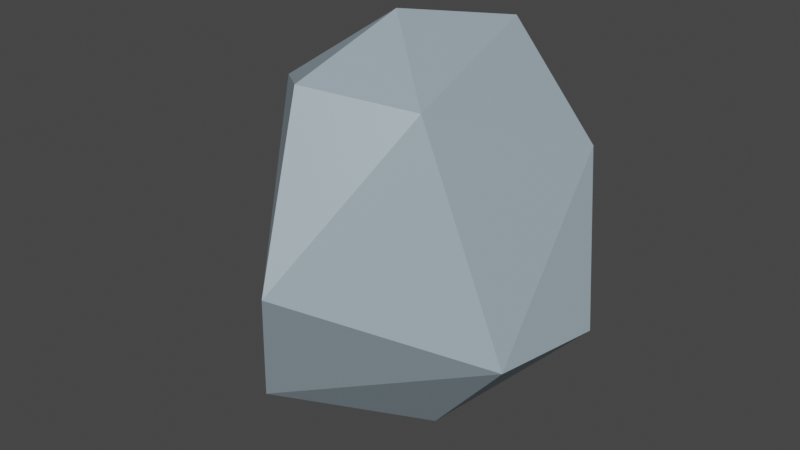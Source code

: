 # Source: rock.blend  (saved by Blender 2.82.7; exported with 4.5.12 LTS)
import bpy
from mathutils import Matrix  # noqa: F401  (used for matrix-valued properties, if any)

bpy.ops.wm.read_factory_settings(use_empty=True)
scene = bpy.context.scene
scene.name = 'Scene'

# ---- images (referenced by path relative to the original .blend; pixels are not part of the script)
import os
ASSET_DIR = os.environ.get("B2B_ASSET_DIR", "")  # directory of the original .blend (textures are referenced by path, not embedded)
HERE = os.path.dirname(os.path.abspath(__file__))  # packed textures are extracted next to this script under _unpacked/

def load_image(name, relpath, width, height, colorspace="sRGB"):
    """Load a texture the original file referenced (path relative to the .blend, or extracted next to this script)."""
    p = next((c for c in (os.path.join(HERE, relpath), os.path.join(ASSET_DIR, relpath)) if relpath and os.path.exists(c)), "")
    if p:
        img = bpy.data.images.load(p, check_existing=True)
        img.name = name
    else:  # same state as the original file: an image datablock whose file is absent (Cycles renders it pink)
        img = bpy.data.images.new(name, width, height)
        img.source = "FILE"
        img.filepath = "//" + (relpath or name)
    img.colorspace_settings.name = colorspace
    return img
img_rocktexture = load_image('rockTexture', '_unpacked/rockTexture.23f6cb29.png', 512, 512, 'sRGB')
img_rocktexture_001 = load_image('rockTexture.001', '_unpacked/rockTexture.f1215cd2.png', 1024, 1024, 'sRGB')

# ---- materials (node trees are filled in below, after node groups)
mat_material_001 = bpy.data.materials.new('Material.001')
mat_material_001.use_transparent_shadow = False

# ---- material node trees
mat_material_001.use_nodes = True; mat_material_001.node_tree.nodes.clear()
_N = mat_material_001.node_tree.nodes; _L = mat_material_001.node_tree.links
n0 = _N.new('ShaderNodeOutputMaterial'); n0.name = 'Material Output'; n0.location = (300, 300)
n1 = _N.new('ShaderNodeBsdfPrincipled'); n1.name = 'Principled BSDF'; n1.location = (10, 300)
n1.distribution = 'GGX'
n1.subsurface_method = 'BURLEY'
n1.inputs[3].default_value = 1.45
n1.inputs[27].default_value = (0.0, 0.0, 0.0, 1.0)
n1.inputs[28].default_value = 1.0
n2 = _N.new('ShaderNodeTexImage'); n2.name = 'Image Texture'; n2.location = (-280, 260)
n2.image = img_rocktexture
n3 = _N.new('ShaderNodeTexImage'); n3.name = 'Image Texture.001'; n3.location = (0, 0)
n3.image = img_rocktexture_001
_L.new(n1.outputs[0], n0.inputs[0])
_L.new(n2.outputs[0], n1.inputs[0])
n0.is_active_output = True

# ---- world
world_world = bpy.data.worlds.new('World'); scene.world = world_world
world_world.use_nodes = True; world_world.node_tree.nodes.clear()
_N = world_world.node_tree.nodes; _L = world_world.node_tree.links
n0 = _N.new('ShaderNodeOutputWorld'); n0.name = 'World Output'; n0.location = (300, 300)
n1 = _N.new('ShaderNodeBackground'); n1.name = 'Background'; n1.location = (10, 300)
n1.inputs[0].default_value = (0.05088, 0.05088, 0.05088, 1.0)
_L.new(n1.outputs[0], n0.inputs[0])
n0.is_active_output = True
world_world.color = (0.05088, 0.05088, 0.05088)
world_world.use_sun_shadow = False
world_world.sun_shadow_jitter_overblur = 0.0

# ---- meshes
me_sphere = bpy.data.meshes.new('Sphere')
me_sphere.from_pydata([(-0.1705, 0.8028, 0.3617), (0.1408, 0.5144, 0.9213), (0.1698, 0.5749, -0.6411), (0.6288, 0.4671, 0.4082), (0.8101, 0.2604, -0.42), (0.7445, -0.3662, -0.3626), (0.3291, -0.4267, 0.7573), (0.2238, -0.1583, -0.9859), (-0.1427, -0.6707, 0.8419), (0.0261, -1.08, 0.06249), (-0.2572, -0.8349, -0.6684), (-0.4989, -0.1307, -0.6649), (-0.8545, -0.1966, -0.3739), (-0.1123, -0.05488, 1.032), (-0.6649, -0.1943, 0.6405), (-0.4311, 0.7099, -0.2881)], [], [(15, 2, 7), (0, 3, 2), (1, 3, 0), (1, 13, 6), (1, 6, 3), (3, 4, 2), (2, 4, 7), (3, 5, 4), (5, 6, 9), (5, 10, 7), (6, 8, 9), (6, 13, 8), (8, 13, 14), (9, 14, 12), (12, 15, 11), (14, 15, 12), (0, 2, 15), (3, 6, 5), (4, 5, 7), (5, 9, 10), (9, 8, 14), (7, 10, 11), (10, 12, 11), (10, 9, 12), (11, 15, 7), (13, 1, 14), (15, 14, 0), (14, 1, 0)])
_uv = me_sphere.uv_layers.new(name='UVMap')
_uv.uv.foreach_set('vector', [0.8282, 0.3907, 0.6662, 0.3827, 0.4054, 0.1135, 0.778, 0.6375, 0.5992, 0.6475, 0.6662, 0.3827, 0.7107, 0.8318, 0.5992, 0.6475, 0.778, 0.6375, 0.7107, 0.8318, 0.6477, 1.0, 0.3874, 0.7656, 0.7107, 0.8318, 0.3874, 0.7656, 0.5992, 0.6475, 0.5992, 0.6475, 0.5534, 0.3537, 0.6662, 0.3827, 0.6662, 0.3827, 0.5534, 0.3537, 0.4054, 0.1135, 0.5992, 0.6475, 0.4246, 0.3537, 0.5534, 0.3537, 0.4246, 0.3537, 0.3874, 0.7656, 0.2563, 0.5131, 0.4246, 0.3537, 0.1938, 0.3038, 0.4054, 0.1135, 0.3874, 0.7656, 0.2073, 0.7747, 0.2563, 0.5131, 0.3874, 0.7656, 0.1821, 0.9365, 0.2073, 0.7747, 0.2073, 0.7747, 0.1821, 0.9365, 0.0569, 0.7141, 0.2563, 0.5131, 0.0569, 0.7141, 0.04858, 0.3763, 0.98, 0.4491, 0.8282, 0.3907, 0.9781, 0.3106, 0.9893, 0.7787, 0.8282, 0.3907, 0.98, 0.4491, 0.778, 0.6375, 0.6662, 0.3827, 0.8282, 0.3907, 0.5992, 0.6475, 0.3874, 0.7656, 0.4246, 0.3537, 0.5534, 0.3537, 0.4246, 0.3537, 0.4054, 0.1135, 0.4246, 0.3537, 0.2563, 0.5131, 0.1938, 0.3038, 0.2563, 0.5131, 0.2073, 0.7747, 0.0569, 0.7141, 0.4054, 0.1135, 0.1938, 0.3038, 0.04095, 0.2407, 0.1938, 0.3038, 0.04858, 0.3763, 0.04095, 0.2407, 0.1938, 0.3038, 0.2563, 0.5131, 0.04858, 0.3763, 0.9823, 0.06667, 0.8282, 0.3907, 0.4054, 0.1135, 0.9242, 0.9001, 0.7107, 0.8318, 0.9893, 0.7787, 0.8282, 0.3907, 0.9893, 0.7787, 0.778, 0.6375, 0.9893, 0.7787, 0.7107, 0.8318, 0.778, 0.6375])
me_sphere.materials.append(mat_material_001)
me_sphere.use_remesh_fix_poles = True
me_sphere.use_remesh_preserve_attributes = False
me_sphere.use_mirror_vertex_groups = False
me_sphere.update()

# ---- objects
ob_sphere = bpy.data.objects.new('Sphere', me_sphere)

# ---- transforms, parenting, visibility, modifiers, constraints
ob_sphere.location = (0.0, 0.0, 0.0)
ob_sphere.lineart.crease_threshold = 0.0

# ---- collection membership
scene.collection.objects.link(ob_sphere)

# ---- scene / render settings (as saved in the file)
scene.frame_start = 1; scene.frame_end = 250; scene.frame_set(1)
scene.render.engine = 'BLENDER_EEVEE_NEXT'
scene.cycles.use_denoising = False
scene.cycles.samples = 128
scene.cycles.sampling_pattern = 'TABULATED_SOBOL'
scene.cycles.use_adaptive_sampling = False
scene.cycles.use_light_tree = False
scene.view_settings.view_transform = 'Filmic'
bpy.context.view_layer.update()

# ---- added for rendering (the .blend has no active camera and no usable light): camera, sun
cam_auto = bpy.data.cameras.new('AutoCamera')
cam_auto.lens = 50.0
cam_auto.sensor_width = 36.0
cam_auto.clip_end = 1000.0
ob_auto_camera = bpy.data.objects.new('AutoCamera', cam_auto)
scene.collection.objects.link(ob_auto_camera)
ob_auto_camera.location = (2.9597, -3.71689, 2.40845)
ob_auto_camera.rotation_euler = (1.09748, -7.21219e-08, 0.694738)
scene.camera = ob_auto_camera
light_auto_sun = bpy.data.lights.new('AutoSun', 'SUN')
light_auto_sun.energy = 3.0
light_auto_sun.angle = 0.0523599
ob_auto_sun = bpy.data.objects.new('AutoSun', light_auto_sun)
scene.collection.objects.link(ob_auto_sun)
ob_auto_sun.rotation_euler = (0.872665, 0.174533, 0.523599)
bpy.context.view_layer.update()

